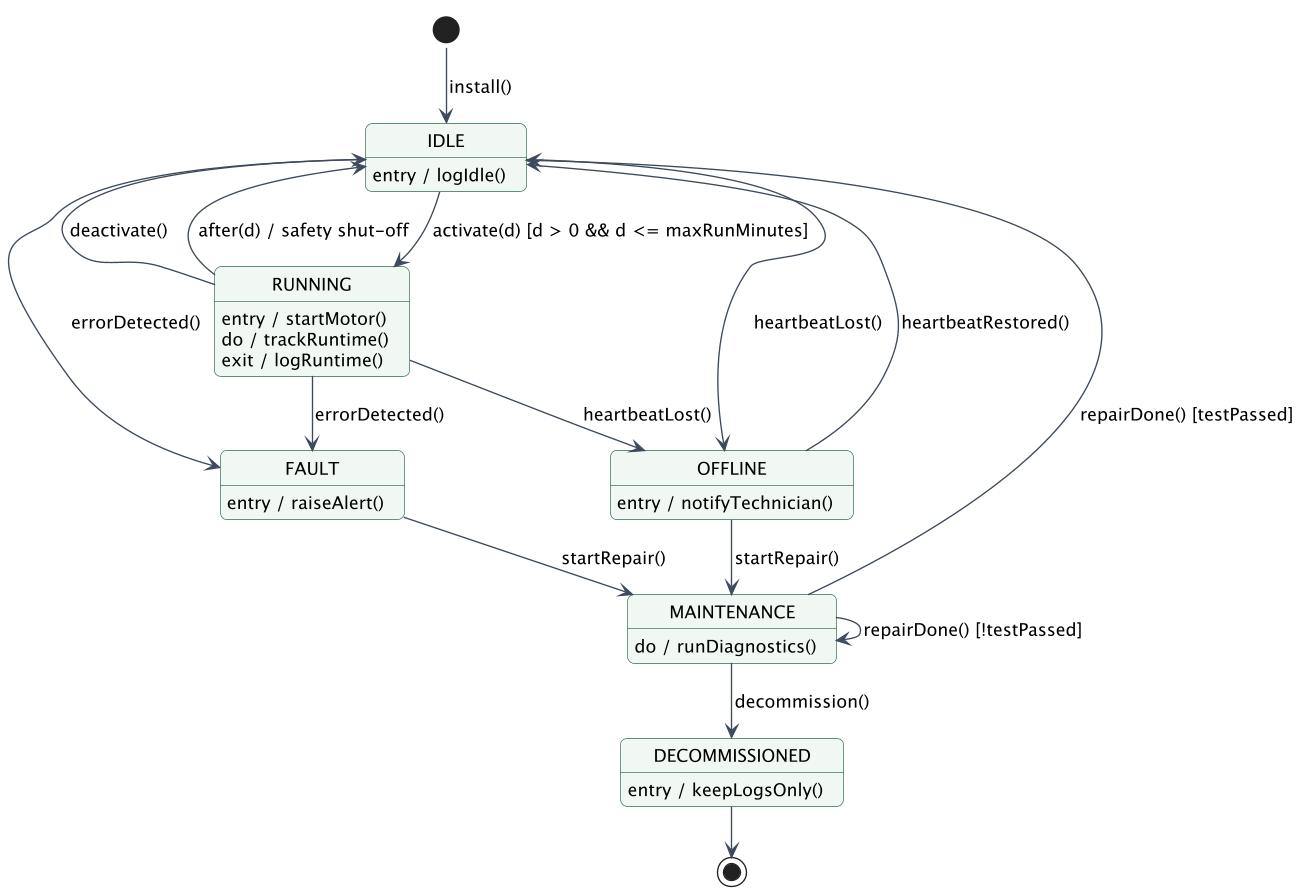

The diagram above was rendered by PlantUML. Its source (embedded in the PNG):
@startuml state-machine
!pragma layout smetana
skinparamlocked dpi 130
!include style.iuml
hide empty description

[*] --> IDLE : install()
IDLE : entry / logIdle()
RUNNING : entry / startMotor()
RUNNING : do / trackRuntime()
RUNNING : exit / logRuntime()
FAULT : entry / raiseAlert()
OFFLINE : entry / notifyTechnician()
MAINTENANCE : do / runDiagnostics()
DECOMMISSIONED : entry / keepLogsOnly()

IDLE --> RUNNING : activate(d) [d > 0 && d <= maxRunMinutes]
RUNNING --> IDLE : deactivate()
RUNNING --> IDLE : after(d) / safety shut-off
IDLE --> FAULT : errorDetected()
RUNNING --> FAULT : errorDetected()
IDLE --> OFFLINE : heartbeatLost()
RUNNING --> OFFLINE : heartbeatLost()
OFFLINE --> IDLE : heartbeatRestored()
OFFLINE --> MAINTENANCE : startRepair()
FAULT --> MAINTENANCE : startRepair()
MAINTENANCE --> IDLE : repairDone() [testPassed]
MAINTENANCE --> MAINTENANCE : repairDone() [!testPassed]
MAINTENANCE --> DECOMMISSIONED : decommission()
DECOMMISSIONED --> [*]
@enduml